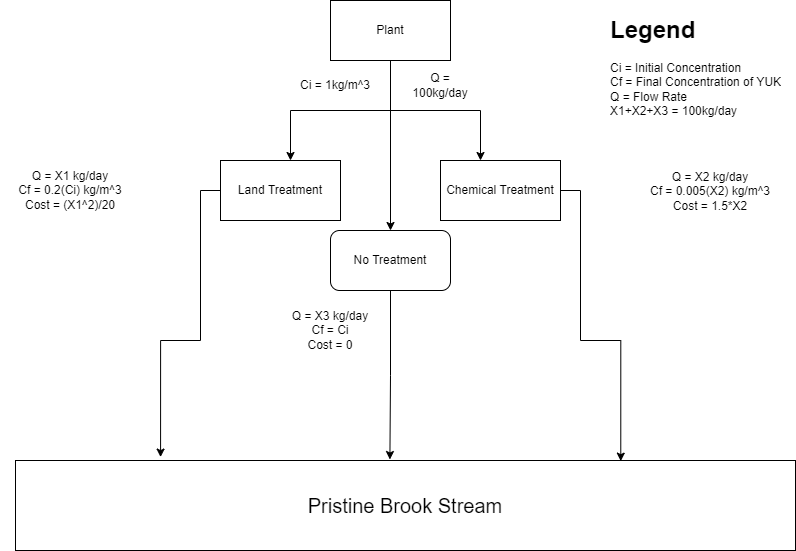

The diagram above was exported from draw.io. Its source (the exported page's mxGraphModel, read from the mxfile embedded in the PNG):
<mxGraphModel dx="1038" dy="547" grid="1" gridSize="10" guides="1" tooltips="1" connect="1" arrows="1" fold="1" page="1" pageScale="1" pageWidth="850" pageHeight="1100" math="0" shadow="0">
  <root>
    <mxCell id="0" />
    <mxCell id="1" parent="0" />
    <mxCell id="8aChQnf_y8bstXON-Ft8-3" style="edgeStyle=orthogonalEdgeStyle;rounded=0;orthogonalLoop=1;jettySize=auto;html=1;exitX=0.5;exitY=1;exitDx=0;exitDy=0;" edge="1" parent="1" source="8aChQnf_y8bstXON-Ft8-1">
      <mxGeometry relative="1" as="geometry">
        <mxPoint x="310" y="240" as="targetPoint" />
        <Array as="points">
          <mxPoint x="410" y="190" />
          <mxPoint x="310" y="190" />
        </Array>
      </mxGeometry>
    </mxCell>
    <mxCell id="8aChQnf_y8bstXON-Ft8-4" style="edgeStyle=orthogonalEdgeStyle;rounded=0;orthogonalLoop=1;jettySize=auto;html=1;exitX=0.5;exitY=1;exitDx=0;exitDy=0;" edge="1" parent="1" source="8aChQnf_y8bstXON-Ft8-1">
      <mxGeometry relative="1" as="geometry">
        <mxPoint x="500" y="240" as="targetPoint" />
      </mxGeometry>
    </mxCell>
    <mxCell id="8aChQnf_y8bstXON-Ft8-5" style="edgeStyle=orthogonalEdgeStyle;rounded=0;orthogonalLoop=1;jettySize=auto;html=1;exitX=0.5;exitY=1;exitDx=0;exitDy=0;entryX=0.5;entryY=0;entryDx=0;entryDy=0;" edge="1" parent="1" source="8aChQnf_y8bstXON-Ft8-1" target="8aChQnf_y8bstXON-Ft8-7">
      <mxGeometry relative="1" as="geometry">
        <mxPoint x="410" y="290" as="targetPoint" />
      </mxGeometry>
    </mxCell>
    <mxCell id="8aChQnf_y8bstXON-Ft8-1" value="Plant" style="rounded=0;whiteSpace=wrap;html=1;" vertex="1" parent="1">
      <mxGeometry x="350" y="80" width="120" height="60" as="geometry" />
    </mxCell>
    <mxCell id="8aChQnf_y8bstXON-Ft8-11" style="edgeStyle=orthogonalEdgeStyle;rounded=0;orthogonalLoop=1;jettySize=auto;html=1;exitX=0;exitY=0.5;exitDx=0;exitDy=0;entryX=0.186;entryY=-0.038;entryDx=0;entryDy=0;entryPerimeter=0;" edge="1" parent="1" source="8aChQnf_y8bstXON-Ft8-6" target="8aChQnf_y8bstXON-Ft8-20">
      <mxGeometry relative="1" as="geometry">
        <mxPoint x="170" y="270" as="targetPoint" />
      </mxGeometry>
    </mxCell>
    <mxCell id="8aChQnf_y8bstXON-Ft8-6" value="Land Treatment" style="rounded=0;whiteSpace=wrap;html=1;" vertex="1" parent="1">
      <mxGeometry x="240" y="240" width="120" height="60" as="geometry" />
    </mxCell>
    <mxCell id="8aChQnf_y8bstXON-Ft8-13" style="edgeStyle=orthogonalEdgeStyle;rounded=0;orthogonalLoop=1;jettySize=auto;html=1;exitX=0.5;exitY=1;exitDx=0;exitDy=0;entryX=0.48;entryY=-0.011;entryDx=0;entryDy=0;entryPerimeter=0;" edge="1" parent="1" source="8aChQnf_y8bstXON-Ft8-7" target="8aChQnf_y8bstXON-Ft8-20">
      <mxGeometry relative="1" as="geometry">
        <mxPoint x="410" y="420" as="targetPoint" />
      </mxGeometry>
    </mxCell>
    <mxCell id="8aChQnf_y8bstXON-Ft8-7" value="No Treatment" style="rounded=1;whiteSpace=wrap;html=1;" vertex="1" parent="1">
      <mxGeometry x="350" y="310" width="120" height="60" as="geometry" />
    </mxCell>
    <mxCell id="8aChQnf_y8bstXON-Ft8-12" style="edgeStyle=orthogonalEdgeStyle;rounded=0;orthogonalLoop=1;jettySize=auto;html=1;exitX=1;exitY=0.5;exitDx=0;exitDy=0;entryX=0.776;entryY=0.007;entryDx=0;entryDy=0;entryPerimeter=0;" edge="1" parent="1" source="8aChQnf_y8bstXON-Ft8-8" target="8aChQnf_y8bstXON-Ft8-20">
      <mxGeometry relative="1" as="geometry">
        <mxPoint x="640" y="270" as="targetPoint" />
      </mxGeometry>
    </mxCell>
    <mxCell id="8aChQnf_y8bstXON-Ft8-8" value="Chemical Treatment" style="rounded=0;whiteSpace=wrap;html=1;" vertex="1" parent="1">
      <mxGeometry x="460" y="240" width="120" height="60" as="geometry" />
    </mxCell>
    <mxCell id="8aChQnf_y8bstXON-Ft8-9" value="Q = 100kg/day" style="text;html=1;strokeColor=none;fillColor=none;align=center;verticalAlign=middle;whiteSpace=wrap;rounded=0;" vertex="1" parent="1">
      <mxGeometry x="425" y="145" width="70" height="40" as="geometry" />
    </mxCell>
    <mxCell id="8aChQnf_y8bstXON-Ft8-10" value="Ci = 1kg/m^3" style="text;html=1;strokeColor=none;fillColor=none;align=center;verticalAlign=middle;whiteSpace=wrap;rounded=0;" vertex="1" parent="1">
      <mxGeometry x="300" y="145" width="110" height="40" as="geometry" />
    </mxCell>
    <mxCell id="8aChQnf_y8bstXON-Ft8-14" value="Q = X1 kg/day&lt;br&gt;Cf = 0.2(Ci) kg/m^3&lt;br&gt;Cost = (X1^2)/20" style="text;html=1;strokeColor=none;fillColor=none;align=center;verticalAlign=middle;whiteSpace=wrap;rounded=0;" vertex="1" parent="1">
      <mxGeometry x="20" y="247.5" width="140" height="45" as="geometry" />
    </mxCell>
    <mxCell id="8aChQnf_y8bstXON-Ft8-15" value="Q = X2 kg/day&lt;br&gt;Cf = 0.005(X2) kg/m^3&lt;br&gt;Cost = 1.5*X2" style="text;html=1;strokeColor=none;fillColor=none;align=center;verticalAlign=middle;whiteSpace=wrap;rounded=0;" vertex="1" parent="1">
      <mxGeometry x="650" y="242.5" width="160" height="57.5" as="geometry" />
    </mxCell>
    <mxCell id="8aChQnf_y8bstXON-Ft8-16" value="Q = X3 kg/day&lt;br&gt;Cf = Ci&lt;br&gt;Cost = 0" style="text;html=1;strokeColor=none;fillColor=none;align=center;verticalAlign=middle;whiteSpace=wrap;rounded=0;" vertex="1" parent="1">
      <mxGeometry x="300" y="390" width="100" height="40" as="geometry" />
    </mxCell>
    <mxCell id="8aChQnf_y8bstXON-Ft8-18" value="&lt;h1&gt;Legend&lt;/h1&gt;&lt;div&gt;&lt;span style=&quot;background-color: initial;&quot;&gt;Ci = Initial Concentration&lt;/span&gt;&lt;/div&gt;&lt;div&gt;&lt;span style=&quot;background-color: initial;&quot;&gt;Cf = Final Concentration of YUK&lt;/span&gt;&lt;br&gt;&lt;/div&gt;&lt;div&gt;&lt;span style=&quot;background-color: initial;&quot;&gt;Q = Flow Rate&lt;/span&gt;&lt;/div&gt;&lt;div&gt;X1+X2+X3 = 100kg/day&lt;/div&gt;&lt;div&gt;&lt;br&gt;&lt;/div&gt;" style="text;html=1;strokeColor=none;fillColor=none;spacing=5;spacingTop=-20;whiteSpace=wrap;overflow=hidden;rounded=0;" vertex="1" parent="1">
      <mxGeometry x="625" y="90" width="190" height="120" as="geometry" />
    </mxCell>
    <mxCell id="8aChQnf_y8bstXON-Ft8-20" value="&lt;span style=&quot;font-size: 20px;&quot;&gt;Pristine Brook Stream&lt;/span&gt;" style="rounded=0;whiteSpace=wrap;html=1;" vertex="1" parent="1">
      <mxGeometry x="35" y="540" width="780" height="90" as="geometry" />
    </mxCell>
  </root>
</mxGraphModel>